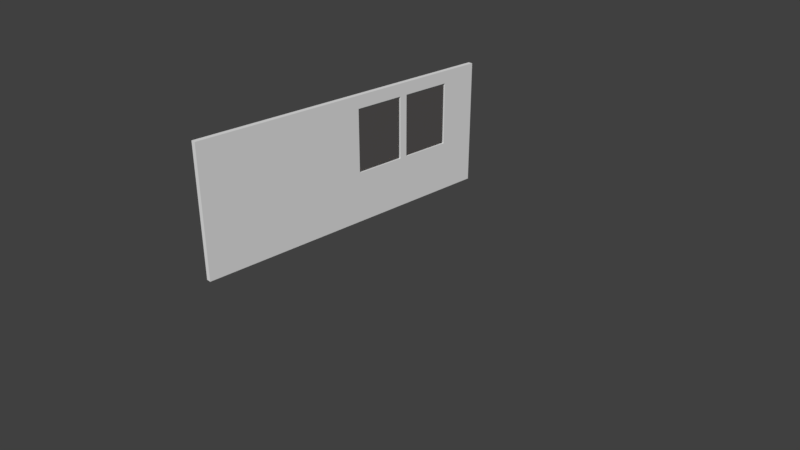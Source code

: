 # Source: solid_wall_left.blend  (saved by Blender 2.79.0; exported with 4.5.12 LTS)
import bpy
from mathutils import Matrix  # noqa: F401  (used for matrix-valued properties, if any)

bpy.ops.wm.read_factory_settings(use_empty=True)
scene = bpy.context.scene
scene.name = 'Scene'

# ---- collections
col_collection_1 = bpy.data.collections.new('Collection 1'); scene.collection.children.link(col_collection_1)

# ---- materials (node trees are filled in below, after node groups)
mat_glass = bpy.data.materials.new('glass')
mat_glass.alpha_threshold = 0.0
mat_glass.diffuse_color = (0.3821, 0.6525, 0.8, 1.0)
mat_glass.roughness = 0.5
mat_material = bpy.data.materials.new('Material')
mat_material.alpha_threshold = 0.0
mat_material.roughness = 0.5
mat_material.line_color = (0.0, 0.0, 0.0, 1.0)

# ---- material node trees
mat_glass.use_nodes = True; mat_glass.node_tree.nodes.clear()
_N = mat_glass.node_tree.nodes; _L = mat_glass.node_tree.links
n0 = _N.new('ShaderNodeOutputMaterial'); n0.name = 'Material Output'; n0.location = (300, 300)
n1 = _N.new('ShaderNodeBsdfGlass'); n1.name = 'Glass BSDF'; n1.location = (-129, 366)
n1.distribution = 'BECKMANN'
n1.inputs[2].default_value = 1.45
n2 = _N.new('ShaderNodeMixShader'); n2.name = 'Mix Shader'; n2.location = (104, 307)
n2.inputs[0].default_value = 0.08015
n3 = _N.new('ShaderNodeBsdfDiffuse'); n3.name = 'Diffuse BSDF'; n3.location = (-178, 132)
n3.inputs[0].default_value = (0.1087, 0.03781, 0.01353, 1.0)
_L.new(n2.outputs[0], n0.inputs[0])
_L.new(n1.outputs[0], n2.inputs[1])
_L.new(n3.outputs[0], n2.inputs[2])
n0.is_active_output = True

# ---- world
world_world = bpy.data.worlds.new('World'); scene.world = world_world
world_world.color = (0.05088, 0.05088, 0.05088)
world_world.use_sun_shadow = False
world_world.sun_shadow_jitter_overblur = 0.0
world_world.cycles.sampling_method = 'MANUAL'

# ---- cameras
cam_camera = bpy.data.cameras.new('Camera')
cam_camera.clip_end = 100.0
cam_camera.lens = 35.0
cam_camera.sensor_width = 32.0
cam_camera.sensor_height = 18.0
cam_camera.ortho_scale = 7.314
cam_camera.dof.focus_distance = 0.0

# ---- meshes
me_plane = bpy.data.meshes.new('Plane')
me_plane.from_pydata([(-1.937e-07, -0.9985, 0.423), (-1.341e-07, -0.9985, -0.4213), (-1.937e-07, 1.002, 0.423), (-1.341e-07, 1.002, -0.4213)], [], [(0, 1, 3, 2)])
me_plane.materials.append(mat_glass)
me_plane.use_remesh_preserve_volume = False
me_plane.use_remesh_preserve_attributes = False
me_plane.use_mirror_vertex_groups = False
me_plane.update()
me_cube_002 = bpy.data.meshes.new('Cube.002')
me_cube_002.from_pydata([(1.0, 1.0, 0.4478), (1.0, -1.35, 0.4478), (0.2409, -1.35, 0.4478), (0.2409, 1.0, 0.4478), (1.0, 1.0, 1.743), (1.0, -1.35, 1.743), (0.2409, -1.35, 1.743), (0.2409, 1.0, 1.743), (0.2409, 0.3305, 0.9671), (1.0, 0.3305, 0.9671), (0.2409, 0.7139, 0.9671), (1.0, 0.7139, 0.9671), (0.2409, 0.7139, 1.613), (1.0, 0.7139, 1.613), (0.2409, 0.3305, 1.613), (1.0, 0.3305, 1.613), (0.2409, -0.1106, 0.9671), (1.0, -0.1106, 0.9671), (0.2409, 0.2728, 0.9671), (1.0, 0.2728, 0.9671), (1.0, 0.2728, 1.613), (0.2409, 0.2728, 1.613), (0.2409, 0.2728, 1.474), (1.0, 0.2728, 0.9909), (0.2409, -0.1106, 1.613), (1.0, -0.1106, 1.613), (1.0, -0.06274, 1.613)], [], [(0, 1, 2, 3), (4, 7, 6, 5), (0, 4, 13, 11, 9, 23, 19, 17, 25, 26, 5, 1), (1, 5, 6, 2), (4, 0, 3, 7), (10, 11, 13, 12), (5, 26, 20, 23, 9, 15, 13, 4), (8, 9, 11, 10), (15, 14, 12, 13), (9, 8, 14, 15), (18, 19, 23, 20, 21, 22), (16, 17, 19, 18), (25, 24, 21, 20, 26), (17, 16, 24, 25)])
_uv = me_cube_002.uv_layers.new(name='UVMap')
_uv.uv.foreach_set('vector', [1.212e-07, 0.9942, 0.0, 0.4971, 0.193, 0.4971, 0.193, 0.9942, 0.8358, 0.4971, 0.6428, 0.4971, 0.6428, 1.482e-07, 0.8358, 0.0, 0.3214, 0.4971, 1.819e-07, 0.4971, 0.02523, 0.426, 0.1894, 0.426, 0.1894, 0.3307, 0.1833, 0.3164, 0.1894, 0.3164, 0.1894, 0.2211, 0.02523, 0.2211, 0.02523, 0.233, 0.0, 0.0, 0.3214, 2.963e-08, 0.386, 0.8113, 0.386, 0.4971, 0.579, 0.4971, 0.579, 0.8113, 0.193, 0.8113, 0.193, 0.4971, 0.386, 0.4971, 0.386, 0.8113, 0.6717, 0.6858, 0.6717, 0.4971, 0.8358, 0.4971, 0.8358, 0.6858, 0.0, 0.0, 0.02523, 0.233, 0.02523, 0.3164, 0.1833, 0.3164, 0.1894, 0.3307, 0.02523, 0.3307, 0.02523, 0.426, 1.819e-07, 0.4971, 0.2905, 0.8113, 0.2905, 1.0, 0.193, 1.0, 0.193, 0.8113, 0.8666, 0.8744, 0.8666, 0.6858, 0.9641, 0.6858, 0.9641, 0.8744, 0.8358, 0.566, 0.8358, 0.3773, 1.0, 0.3773, 1.0, 0.566, 1.0, 4.37e-07, 1.0, 0.1887, 0.9939, 0.1887, 0.8358, 0.1887, 0.8358, 0.0, 0.8711, 3.815e-07, 0.8666, 0.6858, 0.8666, 0.8744, 0.7691, 0.8744, 0.7691, 0.6858, 0.7691, 0.6858, 0.7691, 0.8744, 0.6717, 0.8744, 0.6717, 0.6858, 0.757, 0.6858, 0.8358, 0.3773, 0.8358, 0.1887, 1.0, 0.1887, 1.0, 0.3773])
me_cube_002.materials.append(mat_material)
me_cube_002.use_remesh_preserve_volume = False
me_cube_002.use_remesh_preserve_attributes = False
me_cube_002.use_mirror_vertex_groups = False
me_cube_002.update()

# ---- objects
ob_plane = bpy.data.objects.new('Plane', me_plane)
ob_wall = bpy.data.objects.new('wall', me_cube_002)
ob_camera = bpy.data.objects.new('Camera', cam_camera)

# ---- transforms, parenting, visibility, modifiers, constraints
ob_plane.location = (0.05766, 0.577, 1.649)
ob_plane.scale = (1.0, 1.0, 1.074)
ob_plane.lineart.crease_threshold = 0.0
ob_wall.location = (0.0, 0.0, 0.0)
ob_wall.scale = (0.08, 1.75, 1.25)
ob_wall.lock_rotations_4d = False
ob_wall.empty_display_type = 'ARROWS'
ob_wall.lineart.crease_threshold = 0.0
ob_camera.location = (7.481, -6.508, 5.344)
ob_camera.rotation_euler = (1.109, 0.0, 0.8149)
ob_camera.lock_rotations_4d = False
ob_camera.empty_display_type = 'ARROWS'
ob_camera.color = (0.0, 0.0, 0.0, 0.0)
ob_camera.display_type = 'WIRE'
ob_camera.lineart.crease_threshold = 0.0

# ---- collection membership
col_collection_1.objects.link(ob_plane)
col_collection_1.objects.link(ob_wall)
col_collection_1.objects.link(ob_camera)

# ---- scene / render settings (as saved in the file)
scene.camera = ob_camera
scene.frame_start = 1; scene.frame_end = 250; scene.frame_set(1)
scene.render.engine = 'CYCLES'
scene.render.resolution_percentage = 50
scene.render.dither_intensity = 0.0
scene.cycles.use_denoising = False
scene.cycles.samples = 128
scene.cycles.sampling_pattern = 'TABULATED_SOBOL'
scene.cycles.use_adaptive_sampling = False
scene.cycles.use_light_tree = False
scene.cycles.blur_glossy = 0.0
scene.cycles.sample_clamp_indirect = 0.0
scene.view_settings.view_transform = 'Standard'
bpy.context.view_layer.update()

# ---- added for rendering (the .blend has no usable light): sun
light_auto_sun = bpy.data.lights.new('AutoSun', 'SUN')
light_auto_sun.energy = 3.0
light_auto_sun.angle = 0.0523599
ob_auto_sun = bpy.data.objects.new('AutoSun', light_auto_sun)
scene.collection.objects.link(ob_auto_sun)
ob_auto_sun.rotation_euler = (0.872665, 0.174533, 0.523599)
bpy.context.view_layer.update()
